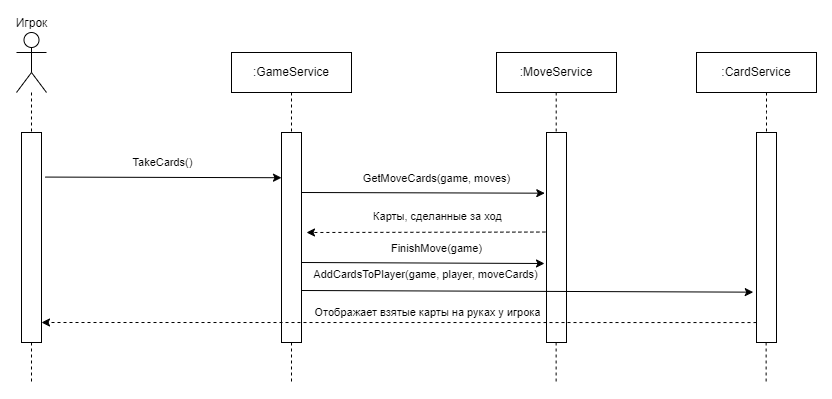

The diagram above was exported from draw.io. Its source (the exported page's mxGraphModel, read from the mxfile embedded in the PNG):
<mxGraphModel dx="607" dy="-402" grid="1" gridSize="10" guides="1" tooltips="1" connect="1" arrows="1" fold="1" page="1" pageScale="1" pageWidth="827" pageHeight="1169" math="0" shadow="0">
  <root>
    <mxCell id="0" />
    <mxCell id="1" parent="0" />
    <mxCell id="4l8XVTwJaU7egZYhS_aX-1" value="Игрок" style="shape=umlActor;verticalLabelPosition=top;verticalAlign=bottom;html=1;outlineConnect=0;labelPosition=center;align=center;" vertex="1" parent="1">
      <mxGeometry x="1050" y="1420" width="30" height="60" as="geometry" />
    </mxCell>
    <mxCell id="4l8XVTwJaU7egZYhS_aX-2" value=":GameService" style="rounded=0;whiteSpace=wrap;html=1;" vertex="1" parent="1">
      <mxGeometry x="1265" y="1440" width="120" height="40" as="geometry" />
    </mxCell>
    <mxCell id="4l8XVTwJaU7egZYhS_aX-3" value="" style="rounded=0;whiteSpace=wrap;html=1;" vertex="1" parent="1">
      <mxGeometry x="1055" y="1520" width="20" height="210" as="geometry" />
    </mxCell>
    <mxCell id="4l8XVTwJaU7egZYhS_aX-4" value="" style="rounded=0;whiteSpace=wrap;html=1;" vertex="1" parent="1">
      <mxGeometry x="1315" y="1520" width="20" height="210" as="geometry" />
    </mxCell>
    <mxCell id="4l8XVTwJaU7egZYhS_aX-5" value="" style="endArrow=none;dashed=1;html=1;rounded=0;entryX=0.5;entryY=0;entryDx=0;entryDy=0;" edge="1" parent="1" source="4l8XVTwJaU7egZYhS_aX-1" target="4l8XVTwJaU7egZYhS_aX-3">
      <mxGeometry width="50" height="50" relative="1" as="geometry">
        <mxPoint x="1065" y="1460" as="sourcePoint" />
        <mxPoint x="1215" y="1590" as="targetPoint" />
      </mxGeometry>
    </mxCell>
    <mxCell id="4l8XVTwJaU7egZYhS_aX-6" value="" style="endArrow=none;dashed=1;html=1;rounded=0;entryX=0.5;entryY=0;entryDx=0;entryDy=0;exitX=0.5;exitY=1;exitDx=0;exitDy=0;" edge="1" parent="1" source="4l8XVTwJaU7egZYhS_aX-2" target="4l8XVTwJaU7egZYhS_aX-4">
      <mxGeometry width="50" height="50" relative="1" as="geometry">
        <mxPoint x="1205" y="1460" as="sourcePoint" />
        <mxPoint x="1205" y="1520" as="targetPoint" />
      </mxGeometry>
    </mxCell>
    <mxCell id="4l8XVTwJaU7egZYhS_aX-7" value="" style="endArrow=none;dashed=1;html=1;rounded=0;exitX=0.5;exitY=1;exitDx=0;exitDy=0;" edge="1" parent="1" source="4l8XVTwJaU7egZYhS_aX-3">
      <mxGeometry width="50" height="50" relative="1" as="geometry">
        <mxPoint x="1065" y="1860" as="sourcePoint" />
        <mxPoint x="1065" y="1770" as="targetPoint" />
      </mxGeometry>
    </mxCell>
    <mxCell id="4l8XVTwJaU7egZYhS_aX-8" value="" style="endArrow=none;dashed=1;html=1;rounded=0;exitX=0.5;exitY=1;exitDx=0;exitDy=0;" edge="1" parent="1" source="4l8XVTwJaU7egZYhS_aX-4">
      <mxGeometry width="50" height="50" relative="1" as="geometry">
        <mxPoint x="1325" y="1840" as="sourcePoint" />
        <mxPoint x="1325" y="1770" as="targetPoint" />
      </mxGeometry>
    </mxCell>
    <mxCell id="4l8XVTwJaU7egZYhS_aX-9" value="" style="endArrow=classic;html=1;rounded=0;exitX=1.186;exitY=0.041;exitDx=0;exitDy=0;exitPerimeter=0;entryX=0.005;entryY=0.153;entryDx=0;entryDy=0;entryPerimeter=0;" edge="1" parent="1">
      <mxGeometry width="50" height="50" relative="1" as="geometry">
        <mxPoint x="1078.6200000000001" y="1564.5699999999997" as="sourcePoint" />
        <mxPoint x="1315" y="1565.2200000000003" as="targetPoint" />
      </mxGeometry>
    </mxCell>
    <mxCell id="4l8XVTwJaU7egZYhS_aX-10" value="TakeCards()" style="edgeLabel;html=1;align=center;verticalAlign=middle;resizable=0;points=[];" vertex="1" connectable="0" parent="4l8XVTwJaU7egZYhS_aX-9">
      <mxGeometry x="-0.1031" y="-2" relative="1" as="geometry">
        <mxPoint x="11" y="-17" as="offset" />
      </mxGeometry>
    </mxCell>
    <mxCell id="4l8XVTwJaU7egZYhS_aX-11" value=":MoveService" style="rounded=0;whiteSpace=wrap;html=1;" vertex="1" parent="1">
      <mxGeometry x="1530" y="1440" width="120" height="40" as="geometry" />
    </mxCell>
    <mxCell id="4l8XVTwJaU7egZYhS_aX-12" value="" style="endArrow=none;dashed=1;html=1;rounded=0;entryX=0.5;entryY=0;entryDx=0;entryDy=0;exitX=0.5;exitY=1;exitDx=0;exitDy=0;" edge="1" parent="1">
      <mxGeometry width="50" height="50" relative="1" as="geometry">
        <mxPoint x="1589.7" y="1480" as="sourcePoint" />
        <mxPoint x="1589.7" y="1520" as="targetPoint" />
      </mxGeometry>
    </mxCell>
    <mxCell id="4l8XVTwJaU7egZYhS_aX-13" value="" style="rounded=0;whiteSpace=wrap;html=1;" vertex="1" parent="1">
      <mxGeometry x="1580" y="1520" width="20" height="210" as="geometry" />
    </mxCell>
    <mxCell id="4l8XVTwJaU7egZYhS_aX-14" value="" style="endArrow=classic;html=1;rounded=0;exitX=1.186;exitY=0.041;exitDx=0;exitDy=0;exitPerimeter=0;entryX=-0.086;entryY=0.289;entryDx=0;entryDy=0;entryPerimeter=0;" edge="1" parent="1" target="4l8XVTwJaU7egZYhS_aX-13">
      <mxGeometry width="50" height="50" relative="1" as="geometry">
        <mxPoint x="1335" y="1580" as="sourcePoint" />
        <mxPoint x="1571.38" y="1580.6500000000005" as="targetPoint" />
      </mxGeometry>
    </mxCell>
    <mxCell id="4l8XVTwJaU7egZYhS_aX-15" value="GetMoveCards(game, moves)" style="edgeLabel;html=1;align=center;verticalAlign=middle;resizable=0;points=[];" vertex="1" connectable="0" parent="4l8XVTwJaU7egZYhS_aX-14">
      <mxGeometry x="-0.1031" y="-2" relative="1" as="geometry">
        <mxPoint x="26" y="-17" as="offset" />
      </mxGeometry>
    </mxCell>
    <mxCell id="4l8XVTwJaU7egZYhS_aX-16" value="" style="endArrow=classic;html=1;rounded=0;exitX=-0.056;exitY=0.474;exitDx=0;exitDy=0;exitPerimeter=0;dashed=1;" edge="1" parent="1" source="4l8XVTwJaU7egZYhS_aX-13">
      <mxGeometry width="50" height="50" relative="1" as="geometry">
        <mxPoint x="1570" y="1620" as="sourcePoint" />
        <mxPoint x="1340" y="1620" as="targetPoint" />
      </mxGeometry>
    </mxCell>
    <mxCell id="4l8XVTwJaU7egZYhS_aX-17" value="Карты, сделанные за ход" style="edgeLabel;html=1;align=center;verticalAlign=middle;resizable=0;points=[];" vertex="1" connectable="0" parent="1">
      <mxGeometry x="1460.0047978631337" y="1609.9993985018327" as="geometry">
        <mxPoint x="10" y="-6" as="offset" />
      </mxGeometry>
    </mxCell>
    <mxCell id="4l8XVTwJaU7egZYhS_aX-18" value=":CardService" style="rounded=0;whiteSpace=wrap;html=1;" vertex="1" parent="1">
      <mxGeometry x="1730" y="1440" width="120" height="40" as="geometry" />
    </mxCell>
    <mxCell id="4l8XVTwJaU7egZYhS_aX-19" value="" style="endArrow=none;dashed=1;html=1;rounded=0;entryX=0.5;entryY=0;entryDx=0;entryDy=0;exitX=0.5;exitY=1;exitDx=0;exitDy=0;" edge="1" parent="1">
      <mxGeometry width="50" height="50" relative="1" as="geometry">
        <mxPoint x="1800" y="1480" as="sourcePoint" />
        <mxPoint x="1800" y="1520" as="targetPoint" />
        <Array as="points">
          <mxPoint x="1800" y="1500" />
        </Array>
      </mxGeometry>
    </mxCell>
    <mxCell id="4l8XVTwJaU7egZYhS_aX-20" value="" style="rounded=0;whiteSpace=wrap;html=1;" vertex="1" parent="1">
      <mxGeometry x="1790" y="1520" width="20" height="210" as="geometry" />
    </mxCell>
    <mxCell id="4l8XVTwJaU7egZYhS_aX-21" value="" style="endArrow=classic;html=1;rounded=0;exitX=1.186;exitY=0.041;exitDx=0;exitDy=0;exitPerimeter=0;entryX=-0.162;entryY=0.665;entryDx=0;entryDy=0;entryPerimeter=0;" edge="1" parent="1">
      <mxGeometry width="50" height="50" relative="1" as="geometry">
        <mxPoint x="1335" y="1678" as="sourcePoint" />
        <mxPoint x="1786.7600000000002" y="1679.65" as="targetPoint" />
      </mxGeometry>
    </mxCell>
    <mxCell id="4l8XVTwJaU7egZYhS_aX-22" value="AddCardsToPlayer(game, player, moveCards)" style="edgeLabel;html=1;align=center;verticalAlign=middle;resizable=0;points=[];" vertex="1" connectable="0" parent="1">
      <mxGeometry x="1460.0052945217285" y="1659.998362188283" as="geometry">
        <mxPoint x="-2" y="2" as="offset" />
      </mxGeometry>
    </mxCell>
    <mxCell id="4l8XVTwJaU7egZYhS_aX-23" value="" style="endArrow=classic;html=1;rounded=0;exitX=1.186;exitY=0.041;exitDx=0;exitDy=0;exitPerimeter=0;entryX=-0.086;entryY=0.289;entryDx=0;entryDy=0;entryPerimeter=0;" edge="1" parent="1">
      <mxGeometry width="50" height="50" relative="1" as="geometry">
        <mxPoint x="1335" y="1650" as="sourcePoint" />
        <mxPoint x="1578" y="1651" as="targetPoint" />
      </mxGeometry>
    </mxCell>
    <mxCell id="4l8XVTwJaU7egZYhS_aX-24" value="FinishMove(game)" style="edgeLabel;html=1;align=center;verticalAlign=middle;resizable=0;points=[];" vertex="1" connectable="0" parent="4l8XVTwJaU7egZYhS_aX-23">
      <mxGeometry x="-0.1031" y="-2" relative="1" as="geometry">
        <mxPoint x="26" y="-17" as="offset" />
      </mxGeometry>
    </mxCell>
    <mxCell id="4l8XVTwJaU7egZYhS_aX-25" value="" style="endArrow=classic;html=1;rounded=0;exitX=0;exitY=0.905;exitDx=0;exitDy=0;exitPerimeter=0;dashed=1;" edge="1" parent="1" source="4l8XVTwJaU7egZYhS_aX-20">
      <mxGeometry width="50" height="50" relative="1" as="geometry">
        <mxPoint x="1314" y="1710" as="sourcePoint" />
        <mxPoint x="1075" y="1710" as="targetPoint" />
      </mxGeometry>
    </mxCell>
    <mxCell id="4l8XVTwJaU7egZYhS_aX-26" value="Отображает взятые карты на руках у игрока" style="edgeLabel;html=1;align=center;verticalAlign=middle;resizable=0;points=[];" vertex="1" connectable="0" parent="1">
      <mxGeometry x="1460.0097364961682" y="1699.9980816942589" as="geometry" />
    </mxCell>
    <mxCell id="4l8XVTwJaU7egZYhS_aX-27" value="" style="endArrow=none;dashed=1;html=1;rounded=0;exitX=0.5;exitY=1;exitDx=0;exitDy=0;" edge="1" parent="1">
      <mxGeometry width="50" height="50" relative="1" as="geometry">
        <mxPoint x="1589.63" y="1730" as="sourcePoint" />
        <mxPoint x="1589.63" y="1770" as="targetPoint" />
      </mxGeometry>
    </mxCell>
    <mxCell id="4l8XVTwJaU7egZYhS_aX-28" value="" style="endArrow=none;dashed=1;html=1;rounded=0;exitX=0.5;exitY=1;exitDx=0;exitDy=0;" edge="1" parent="1">
      <mxGeometry width="50" height="50" relative="1" as="geometry">
        <mxPoint x="1799.63" y="1730" as="sourcePoint" />
        <mxPoint x="1799.63" y="1770" as="targetPoint" />
      </mxGeometry>
    </mxCell>
  </root>
</mxGraphModel>